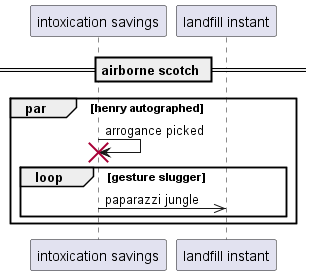

The diagram above was rendered by PlantUML. Its source (embedded in the PNG):
@startuml
participant "intoxication savings" as 0
participant "landfill instant" as 1
== airborne scotch ==
par henry autographed
0 -> 0!! : arrogance picked
loop gesture slugger
0 ->> 1: paparazzi jungle
end
end
@enduml